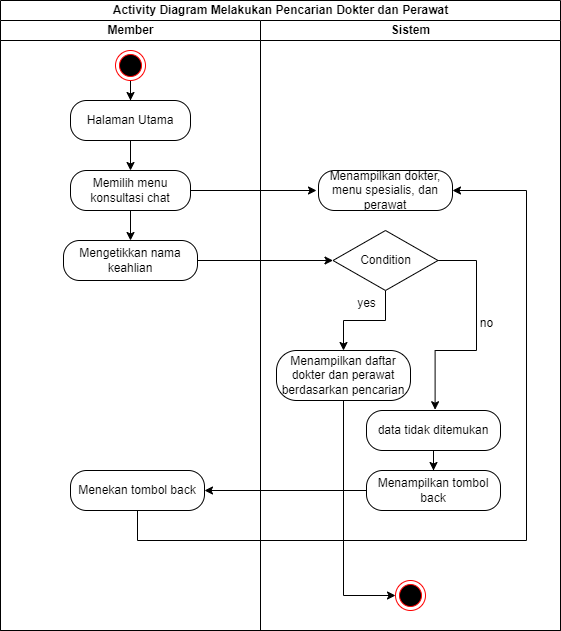

The diagram above was exported from draw.io. Its source (the exported page's mxGraphModel, read from the mxfile embedded in the PNG):
<mxGraphModel dx="1036" dy="614" grid="1" gridSize="10" guides="1" tooltips="1" connect="1" arrows="1" fold="1" page="1" pageScale="1" pageWidth="827" pageHeight="1169" math="0" shadow="0">
  <root>
    <mxCell id="0" />
    <mxCell id="1" parent="0" />
    <mxCell id="ivixXMnA2Sc6SnJe4pUh-1" value="Activity Diagram Melakukan Pencarian Dokter dan Perawat" style="swimlane;childLayout=stackLayout;resizeParent=1;resizeParentMax=0;startSize=20;html=1;" parent="1" vertex="1">
      <mxGeometry x="234" y="40" width="560" height="630" as="geometry" />
    </mxCell>
    <mxCell id="ivixXMnA2Sc6SnJe4pUh-2" value="Member" style="swimlane;startSize=20;html=1;" parent="ivixXMnA2Sc6SnJe4pUh-1" vertex="1">
      <mxGeometry y="20" width="260" height="610" as="geometry" />
    </mxCell>
    <mxCell id="ivixXMnA2Sc6SnJe4pUh-10" value="" style="edgeStyle=orthogonalEdgeStyle;rounded=0;orthogonalLoop=1;jettySize=auto;html=1;" parent="ivixXMnA2Sc6SnJe4pUh-2" source="ivixXMnA2Sc6SnJe4pUh-7" target="ivixXMnA2Sc6SnJe4pUh-8" edge="1">
      <mxGeometry relative="1" as="geometry" />
    </mxCell>
    <mxCell id="ivixXMnA2Sc6SnJe4pUh-7" value="" style="ellipse;html=1;shape=endState;fillColor=#000000;strokeColor=#ff0000;" parent="ivixXMnA2Sc6SnJe4pUh-2" vertex="1">
      <mxGeometry x="115" y="30" width="30" height="30" as="geometry" />
    </mxCell>
    <mxCell id="ivixXMnA2Sc6SnJe4pUh-12" value="" style="edgeStyle=orthogonalEdgeStyle;rounded=0;orthogonalLoop=1;jettySize=auto;html=1;" parent="ivixXMnA2Sc6SnJe4pUh-2" source="ivixXMnA2Sc6SnJe4pUh-8" target="ivixXMnA2Sc6SnJe4pUh-11" edge="1">
      <mxGeometry relative="1" as="geometry" />
    </mxCell>
    <mxCell id="ivixXMnA2Sc6SnJe4pUh-8" value="Halaman Utama" style="rounded=1;whiteSpace=wrap;html=1;arcSize=40;fontColor=#000000;fillColor=default;strokeColor=default;" parent="ivixXMnA2Sc6SnJe4pUh-2" vertex="1">
      <mxGeometry x="70" y="80" width="120" height="40" as="geometry" />
    </mxCell>
    <mxCell id="ivixXMnA2Sc6SnJe4pUh-14" style="edgeStyle=orthogonalEdgeStyle;rounded=0;orthogonalLoop=1;jettySize=auto;html=1;" parent="ivixXMnA2Sc6SnJe4pUh-2" source="ivixXMnA2Sc6SnJe4pUh-11" edge="1">
      <mxGeometry relative="1" as="geometry">
        <mxPoint x="316" y="170" as="targetPoint" />
      </mxGeometry>
    </mxCell>
    <mxCell id="ivixXMnA2Sc6SnJe4pUh-16" value="" style="edgeStyle=orthogonalEdgeStyle;rounded=0;orthogonalLoop=1;jettySize=auto;html=1;" parent="ivixXMnA2Sc6SnJe4pUh-2" source="ivixXMnA2Sc6SnJe4pUh-11" target="ivixXMnA2Sc6SnJe4pUh-15" edge="1">
      <mxGeometry relative="1" as="geometry" />
    </mxCell>
    <mxCell id="ivixXMnA2Sc6SnJe4pUh-11" value="Memilih menu konsultasi chat" style="rounded=1;whiteSpace=wrap;html=1;arcSize=40;fontColor=#000000;fillColor=default;strokeColor=default;" parent="ivixXMnA2Sc6SnJe4pUh-2" vertex="1">
      <mxGeometry x="70" y="150" width="120" height="40" as="geometry" />
    </mxCell>
    <mxCell id="ivixXMnA2Sc6SnJe4pUh-15" value="Mengetikkan nama keahlian" style="rounded=1;whiteSpace=wrap;html=1;arcSize=40;fontColor=#000000;fillColor=default;strokeColor=default;" parent="ivixXMnA2Sc6SnJe4pUh-2" vertex="1">
      <mxGeometry x="63" y="220" width="134" height="40" as="geometry" />
    </mxCell>
    <mxCell id="ivixXMnA2Sc6SnJe4pUh-31" value="Menekan tombol back" style="rounded=1;whiteSpace=wrap;html=1;arcSize=40;fontColor=#000000;fillColor=default;strokeColor=default;" parent="ivixXMnA2Sc6SnJe4pUh-2" vertex="1">
      <mxGeometry x="70" y="450" width="134" height="40" as="geometry" />
    </mxCell>
    <mxCell id="ivixXMnA2Sc6SnJe4pUh-3" value="Sistem" style="swimlane;startSize=20;html=1;" parent="ivixXMnA2Sc6SnJe4pUh-1" vertex="1">
      <mxGeometry x="260" y="20" width="300" height="610" as="geometry" />
    </mxCell>
    <mxCell id="ivixXMnA2Sc6SnJe4pUh-13" value="Menampilkan dokter, menu spesialis, dan perawat" style="rounded=1;whiteSpace=wrap;html=1;arcSize=40;fontColor=#000000;fillColor=default;strokeColor=default;" parent="ivixXMnA2Sc6SnJe4pUh-3" vertex="1">
      <mxGeometry x="58" y="150" width="134" height="40" as="geometry" />
    </mxCell>
    <mxCell id="ivixXMnA2Sc6SnJe4pUh-24" style="edgeStyle=orthogonalEdgeStyle;rounded=0;orthogonalLoop=1;jettySize=auto;html=1;exitX=0.5;exitY=1;exitDx=0;exitDy=0;" parent="ivixXMnA2Sc6SnJe4pUh-3" source="ivixXMnA2Sc6SnJe4pUh-17" target="ivixXMnA2Sc6SnJe4pUh-23" edge="1">
      <mxGeometry relative="1" as="geometry" />
    </mxCell>
    <mxCell id="ivixXMnA2Sc6SnJe4pUh-26" style="edgeStyle=orthogonalEdgeStyle;rounded=0;orthogonalLoop=1;jettySize=auto;html=1;entryX=0.512;entryY=-0.019;entryDx=0;entryDy=0;entryPerimeter=0;" parent="ivixXMnA2Sc6SnJe4pUh-3" source="ivixXMnA2Sc6SnJe4pUh-17" target="ivixXMnA2Sc6SnJe4pUh-22" edge="1">
      <mxGeometry relative="1" as="geometry">
        <Array as="points">
          <mxPoint x="216" y="240" />
          <mxPoint x="216" y="330" />
          <mxPoint x="175" y="330" />
        </Array>
      </mxGeometry>
    </mxCell>
    <mxCell id="ivixXMnA2Sc6SnJe4pUh-17" value="Condition" style="rhombus;whiteSpace=wrap;html=1;fontColor=#000000;fillColor=default;strokeColor=default;" parent="ivixXMnA2Sc6SnJe4pUh-3" vertex="1">
      <mxGeometry x="72.5" y="210" width="105" height="60" as="geometry" />
    </mxCell>
    <mxCell id="ivixXMnA2Sc6SnJe4pUh-35" style="edgeStyle=orthogonalEdgeStyle;rounded=0;orthogonalLoop=1;jettySize=auto;html=1;entryX=0;entryY=0.5;entryDx=0;entryDy=0;" parent="ivixXMnA2Sc6SnJe4pUh-3" source="ivixXMnA2Sc6SnJe4pUh-23" target="ivixXMnA2Sc6SnJe4pUh-34" edge="1">
      <mxGeometry relative="1" as="geometry" />
    </mxCell>
    <mxCell id="ivixXMnA2Sc6SnJe4pUh-23" value="Menampilkan daftar dokter dan perawat berdasarkan pencarian" style="rounded=1;whiteSpace=wrap;html=1;arcSize=40;fontColor=#000000;fillColor=default;strokeColor=default;" parent="ivixXMnA2Sc6SnJe4pUh-3" vertex="1">
      <mxGeometry x="16" y="330" width="134" height="50" as="geometry" />
    </mxCell>
    <mxCell id="ivixXMnA2Sc6SnJe4pUh-30" value="" style="edgeStyle=orthogonalEdgeStyle;rounded=0;orthogonalLoop=1;jettySize=auto;html=1;" parent="ivixXMnA2Sc6SnJe4pUh-3" source="ivixXMnA2Sc6SnJe4pUh-22" target="ivixXMnA2Sc6SnJe4pUh-29" edge="1">
      <mxGeometry relative="1" as="geometry" />
    </mxCell>
    <mxCell id="ivixXMnA2Sc6SnJe4pUh-22" value="data tidak ditemukan" style="rounded=1;whiteSpace=wrap;html=1;arcSize=40;fontColor=#000000;fillColor=default;strokeColor=default;" parent="ivixXMnA2Sc6SnJe4pUh-3" vertex="1">
      <mxGeometry x="106" y="390" width="134" height="40" as="geometry" />
    </mxCell>
    <mxCell id="ivixXMnA2Sc6SnJe4pUh-29" value="Menampilkan tombol back" style="rounded=1;whiteSpace=wrap;html=1;arcSize=40;fontColor=#000000;fillColor=default;strokeColor=default;" parent="ivixXMnA2Sc6SnJe4pUh-3" vertex="1">
      <mxGeometry x="106" y="450" width="134" height="40" as="geometry" />
    </mxCell>
    <mxCell id="ivixXMnA2Sc6SnJe4pUh-34" value="" style="ellipse;html=1;shape=endState;fillColor=#000000;strokeColor=#ff0000;" parent="ivixXMnA2Sc6SnJe4pUh-3" vertex="1">
      <mxGeometry x="135" y="560" width="30" height="30" as="geometry" />
    </mxCell>
    <mxCell id="ivixXMnA2Sc6SnJe4pUh-21" style="edgeStyle=orthogonalEdgeStyle;rounded=0;orthogonalLoop=1;jettySize=auto;html=1;entryX=0;entryY=0.5;entryDx=0;entryDy=0;" parent="ivixXMnA2Sc6SnJe4pUh-1" source="ivixXMnA2Sc6SnJe4pUh-15" target="ivixXMnA2Sc6SnJe4pUh-17" edge="1">
      <mxGeometry relative="1" as="geometry" />
    </mxCell>
    <mxCell id="ivixXMnA2Sc6SnJe4pUh-32" style="edgeStyle=orthogonalEdgeStyle;rounded=0;orthogonalLoop=1;jettySize=auto;html=1;" parent="ivixXMnA2Sc6SnJe4pUh-1" source="ivixXMnA2Sc6SnJe4pUh-29" target="ivixXMnA2Sc6SnJe4pUh-31" edge="1">
      <mxGeometry relative="1" as="geometry" />
    </mxCell>
    <mxCell id="ivixXMnA2Sc6SnJe4pUh-33" style="edgeStyle=orthogonalEdgeStyle;rounded=0;orthogonalLoop=1;jettySize=auto;html=1;entryX=1;entryY=0.5;entryDx=0;entryDy=0;" parent="ivixXMnA2Sc6SnJe4pUh-1" source="ivixXMnA2Sc6SnJe4pUh-31" target="ivixXMnA2Sc6SnJe4pUh-13" edge="1">
      <mxGeometry relative="1" as="geometry">
        <Array as="points">
          <mxPoint x="137" y="540" />
          <mxPoint x="526" y="540" />
          <mxPoint x="526" y="190" />
        </Array>
      </mxGeometry>
    </mxCell>
    <mxCell id="ivixXMnA2Sc6SnJe4pUh-25" value="yes" style="text;html=1;align=center;verticalAlign=middle;resizable=0;points=[];autosize=1;strokeColor=none;fillColor=none;" parent="1" vertex="1">
      <mxGeometry x="580" y="328" width="40" height="30" as="geometry" />
    </mxCell>
    <mxCell id="ivixXMnA2Sc6SnJe4pUh-27" value="no" style="text;html=1;align=center;verticalAlign=middle;resizable=0;points=[];autosize=1;strokeColor=none;fillColor=none;" parent="1" vertex="1">
      <mxGeometry x="700" y="348" width="40" height="30" as="geometry" />
    </mxCell>
  </root>
</mxGraphModel>